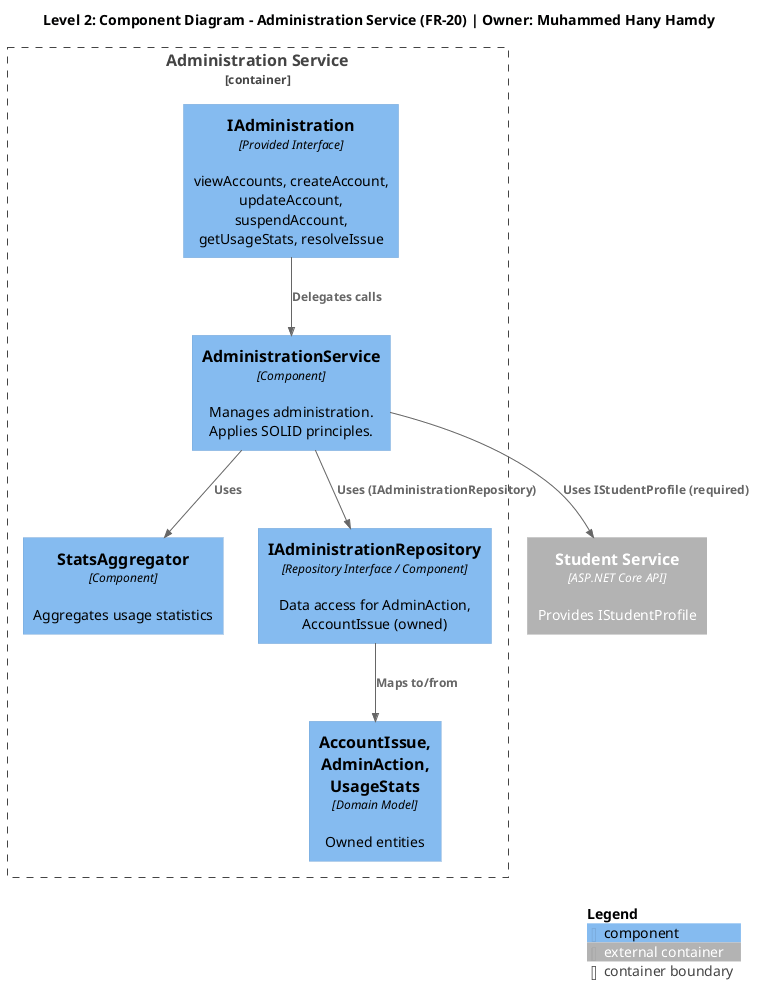

The diagram above was rendered by PlantUML. Its source (embedded in the PNG):
@startuml administration-service-component-diagram
!include https://raw.githubusercontent.com/plantuml-stdlib/C4-PlantUML/master/C4_Component.puml

title Level 2: Component Diagram - Administration Service (FR-20) | Owner: Muhammed Hany Hamdy

Container_Boundary(adminBoundary, "Administration Service") {
  
  ' Provided interface
  Component(iAdministration, "IAdministration", "Provided Interface", "viewAccounts, createAccount, updateAccount, suspendAccount, getUsageStats, resolveIssue")
  
  ' Core components
  Component(adminService, "AdministrationService", "Component", "Manages administration. Applies SOLID principles.")
  Component(statsAggregator, "StatsAggregator", "Component", "Aggregates usage statistics")
  
  ' Persistence
  Component(adminRepo, "IAdministrationRepository", "Repository Interface / Component", "Data access for AdminAction, AccountIssue (owned)")
  
  ' Domain
  Component(domainModel, "AccountIssue, AdminAction, UsageStats", "Domain Model", "Owned entities")
}

' Required interfaces
Container_Ext(studentSvc, "Student Service", "ASP.NET Core API", "Provides IStudentProfile")

' Internal relationships
Rel(iAdministration, adminService, "Delegates calls")
Rel(adminService, statsAggregator, "Uses")
Rel(adminService, adminRepo, "Uses (IAdministrationRepository)")
Rel(adminRepo, domainModel, "Maps to/from")

' Cross-service relationships
Rel(adminService, studentSvc, "Uses IStudentProfile (required)")

SHOW_LEGEND()
@enduml